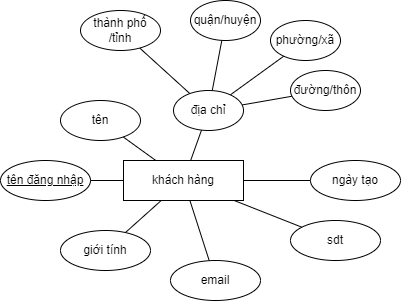

The diagram above was exported from draw.io. Its source (the exported page's mxGraphModel, read from the mxfile embedded in the PNG):
<mxGraphModel dx="989" dy="539" grid="1" gridSize="10" guides="1" tooltips="1" connect="1" arrows="1" fold="1" page="1" pageScale="1" pageWidth="1169" pageHeight="1654" math="0" shadow="0">
  <root>
    <mxCell id="0" />
    <mxCell id="1" parent="0" />
    <mxCell id="hsHGojYuyYXv5cStZSv5-32" style="edgeStyle=none;rounded=0;orthogonalLoop=1;jettySize=auto;html=1;endArrow=none;endFill=0;" parent="1" source="hsHGojYuyYXv5cStZSv5-40" target="hsHGojYuyYXv5cStZSv5-41" edge="1">
      <mxGeometry relative="1" as="geometry" />
    </mxCell>
    <mxCell id="hsHGojYuyYXv5cStZSv5-33" style="edgeStyle=none;rounded=0;orthogonalLoop=1;jettySize=auto;html=1;endArrow=none;endFill=0;" parent="1" source="hsHGojYuyYXv5cStZSv5-40" target="hsHGojYuyYXv5cStZSv5-42" edge="1">
      <mxGeometry relative="1" as="geometry" />
    </mxCell>
    <mxCell id="hsHGojYuyYXv5cStZSv5-34" style="edgeStyle=none;rounded=0;orthogonalLoop=1;jettySize=auto;html=1;endArrow=none;endFill=0;" parent="1" source="hsHGojYuyYXv5cStZSv5-40" target="hsHGojYuyYXv5cStZSv5-47" edge="1">
      <mxGeometry relative="1" as="geometry" />
    </mxCell>
    <mxCell id="hsHGojYuyYXv5cStZSv5-38" style="rounded=0;orthogonalLoop=1;jettySize=auto;html=1;fontSize=12;endArrow=none;endFill=0;" parent="1" source="hsHGojYuyYXv5cStZSv5-40" target="hsHGojYuyYXv5cStZSv5-51" edge="1">
      <mxGeometry relative="1" as="geometry" />
    </mxCell>
    <mxCell id="hsHGojYuyYXv5cStZSv5-39" style="edgeStyle=none;rounded=0;orthogonalLoop=1;jettySize=auto;html=1;fontSize=12;endArrow=none;endFill=0;" parent="1" source="hsHGojYuyYXv5cStZSv5-40" target="hsHGojYuyYXv5cStZSv5-58" edge="1">
      <mxGeometry relative="1" as="geometry" />
    </mxCell>
    <mxCell id="hsHGojYuyYXv5cStZSv5-40" value="khách hàng" style="rounded=0;whiteSpace=wrap;html=1;" parent="1" vertex="1">
      <mxGeometry x="423" y="420" width="120" height="40" as="geometry" />
    </mxCell>
    <mxCell id="hsHGojYuyYXv5cStZSv5-41" value="sdt" style="ellipse;whiteSpace=wrap;html=1;" parent="1" vertex="1">
      <mxGeometry x="590" y="480" width="90" height="40" as="geometry" />
    </mxCell>
    <mxCell id="hsHGojYuyYXv5cStZSv5-42" value="email" style="ellipse;whiteSpace=wrap;html=1;" parent="1" vertex="1">
      <mxGeometry x="470" y="520" width="90" height="40" as="geometry" />
    </mxCell>
    <mxCell id="hsHGojYuyYXv5cStZSv5-43" style="edgeStyle=none;rounded=0;orthogonalLoop=1;jettySize=auto;html=1;endArrow=none;endFill=0;" parent="1" source="hsHGojYuyYXv5cStZSv5-40" target="hsHGojYuyYXv5cStZSv5-45" edge="1">
      <mxGeometry relative="1" as="geometry">
        <mxPoint x="30" y="440" as="sourcePoint" />
      </mxGeometry>
    </mxCell>
    <mxCell id="hsHGojYuyYXv5cStZSv5-45" value="&lt;u&gt;tên đăng nhập&lt;/u&gt;" style="ellipse;whiteSpace=wrap;html=1;" parent="1" vertex="1">
      <mxGeometry x="300" y="420" width="90" height="40" as="geometry" />
    </mxCell>
    <mxCell id="hsHGojYuyYXv5cStZSv5-47" value="tên" style="ellipse;whiteSpace=wrap;html=1;" parent="1" vertex="1">
      <mxGeometry x="360" y="360" width="80" height="40" as="geometry" />
    </mxCell>
    <mxCell id="hsHGojYuyYXv5cStZSv5-51" value="ngày tạo" style="ellipse;whiteSpace=wrap;html=1;" parent="1" vertex="1">
      <mxGeometry x="610" y="420" width="90" height="40" as="geometry" />
    </mxCell>
    <mxCell id="hsHGojYuyYXv5cStZSv5-52" style="edgeStyle=none;rounded=0;orthogonalLoop=1;jettySize=auto;html=1;fontSize=12;endArrow=none;endFill=0;" parent="1" source="hsHGojYuyYXv5cStZSv5-53" target="hsHGojYuyYXv5cStZSv5-40" edge="1">
      <mxGeometry relative="1" as="geometry" />
    </mxCell>
    <mxCell id="hsHGojYuyYXv5cStZSv5-53" value="giới tính" style="ellipse;whiteSpace=wrap;html=1;" parent="1" vertex="1">
      <mxGeometry x="360" y="490" width="90" height="40" as="geometry" />
    </mxCell>
    <mxCell id="hsHGojYuyYXv5cStZSv5-54" style="edgeStyle=none;rounded=0;orthogonalLoop=1;jettySize=auto;html=1;endArrow=none;endFill=0;" parent="1" source="hsHGojYuyYXv5cStZSv5-58" target="hsHGojYuyYXv5cStZSv5-59" edge="1">
      <mxGeometry relative="1" as="geometry" />
    </mxCell>
    <mxCell id="hsHGojYuyYXv5cStZSv5-55" style="edgeStyle=none;rounded=0;orthogonalLoop=1;jettySize=auto;html=1;endArrow=none;endFill=0;" parent="1" source="hsHGojYuyYXv5cStZSv5-58" target="hsHGojYuyYXv5cStZSv5-60" edge="1">
      <mxGeometry relative="1" as="geometry" />
    </mxCell>
    <mxCell id="hsHGojYuyYXv5cStZSv5-56" style="edgeStyle=none;rounded=0;orthogonalLoop=1;jettySize=auto;html=1;endArrow=none;endFill=0;" parent="1" source="hsHGojYuyYXv5cStZSv5-58" target="hsHGojYuyYXv5cStZSv5-61" edge="1">
      <mxGeometry relative="1" as="geometry" />
    </mxCell>
    <mxCell id="hsHGojYuyYXv5cStZSv5-57" style="edgeStyle=none;rounded=0;orthogonalLoop=1;jettySize=auto;html=1;endArrow=none;endFill=0;" parent="1" source="hsHGojYuyYXv5cStZSv5-58" target="hsHGojYuyYXv5cStZSv5-62" edge="1">
      <mxGeometry relative="1" as="geometry" />
    </mxCell>
    <mxCell id="hsHGojYuyYXv5cStZSv5-58" value="địa chỉ" style="ellipse;whiteSpace=wrap;html=1;" parent="1" vertex="1">
      <mxGeometry x="473" y="350" width="70" height="40" as="geometry" />
    </mxCell>
    <mxCell id="hsHGojYuyYXv5cStZSv5-59" value="đường/thôn" style="ellipse;whiteSpace=wrap;html=1;" parent="1" vertex="1">
      <mxGeometry x="590" y="330" width="70" height="40" as="geometry" />
    </mxCell>
    <mxCell id="hsHGojYuyYXv5cStZSv5-60" value="phường/xã" style="ellipse;whiteSpace=wrap;html=1;" parent="1" vertex="1">
      <mxGeometry x="570" y="280" width="70" height="40" as="geometry" />
    </mxCell>
    <mxCell id="hsHGojYuyYXv5cStZSv5-61" value="thành phố /tỉnh" style="ellipse;whiteSpace=wrap;html=1;" parent="1" vertex="1">
      <mxGeometry x="380" y="270" width="80" height="40" as="geometry" />
    </mxCell>
    <mxCell id="hsHGojYuyYXv5cStZSv5-62" value="quận/huyện" style="ellipse;whiteSpace=wrap;html=1;" parent="1" vertex="1">
      <mxGeometry x="490" y="260" width="70" height="40" as="geometry" />
    </mxCell>
  </root>
</mxGraphModel>